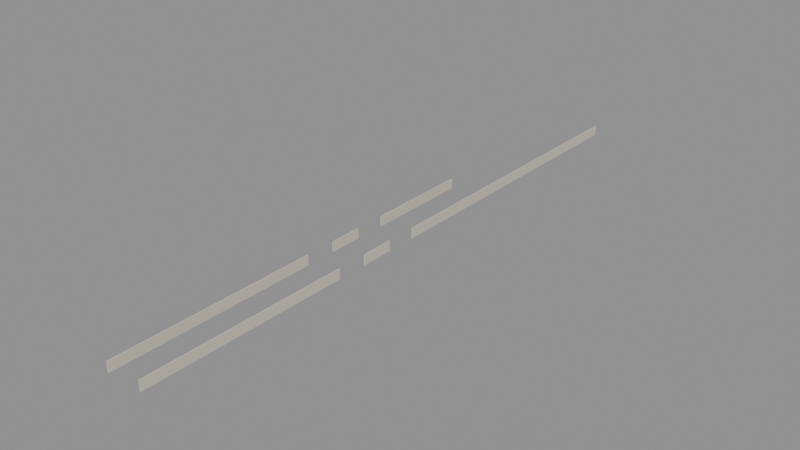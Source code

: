 # Source: D04FourthHomeEntryGuardSuccessors.blend  (saved by Blender 4.3.34; exported with 4.5.12 LTS)
import bpy
from mathutils import Matrix  # noqa: F401  (used for matrix-valued properties, if any)

bpy.ops.wm.read_factory_settings(use_empty=True)
scene = bpy.context.scene
scene.name = 'Scene'

# ---- images (referenced by path relative to the original .blend; pixels are not part of the script)
import os
ASSET_DIR = os.environ.get("B2B_ASSET_DIR", "")  # directory of the original .blend (textures are referenced by path, not embedded)
HERE = os.path.dirname(os.path.abspath(__file__))  # packed textures are extracted next to this script under _unpacked/

def load_image(name, relpath, width, height, colorspace="sRGB"):
    """Load a texture the original file referenced (path relative to the .blend, or extracted next to this script)."""
    p = next((c for c in (os.path.join(HERE, relpath), os.path.join(ASSET_DIR, relpath)) if relpath and os.path.exists(c)), "")
    if p:
        img = bpy.data.images.load(p, check_existing=True)
        img.name = name
    else:  # same state as the original file: an image datablock whose file is absent (Cycles renders it pink)
        img = bpy.data.images.new(name, width, height)
        img.source = "FILE"
        img.filepath = "//" + (relpath or name)
    img.colorspace_settings.name = colorspace
    return img
img_ast_lib_011_ivory_enamel_png = load_image('AST-LIB-011_ivory_enamel.png', '_unpacked/AST-LIB-011_ivory_enamel.6871abcc.png', 256, 256, 'sRGB')

# ---- materials (node trees are filled in below, after node groups)
mat_d04homes_ivory_enamel = bpy.data.materials.new('D04Homes_ivory_enamel')
mat_d04homes_ivory_enamel.diffuse_color = (0.78, 0.73, 0.63, 1.0)

# ---- material node trees
mat_d04homes_ivory_enamel.use_nodes = True; mat_d04homes_ivory_enamel.node_tree.nodes.clear()
_N = mat_d04homes_ivory_enamel.node_tree.nodes; _L = mat_d04homes_ivory_enamel.node_tree.links
n0 = _N.new('ShaderNodeBsdfPrincipled'); n0.name = 'Principled BSDF'; n0.location = (10, 300)
n0.inputs[2].default_value = 0.7
n1 = _N.new('ShaderNodeOutputMaterial'); n1.name = 'Material Output'; n1.location = (300, 300)
n2 = _N.new('ShaderNodeTexImage'); n2.name = 'Image Texture'; n2.location = (0, 0)
n2.image = img_ast_lib_011_ivory_enamel_png
n2.interpolation = 'Closest'
_L.new(n0.outputs[0], n1.inputs[0])
_L.new(n2.outputs[0], n0.inputs[0])
n1.is_active_output = True

# ---- meshes
me_d04h4_d04nr_westguard_1_successor_0 = bpy.data.meshes.new('D04H4_D04NR_WestGuard_1_Successor_0')
me_d04h4_d04nr_westguard_1_successor_0.from_pydata([(-46.17, 342.0, 16.5), (-46.05, 342.0, 16.5), (-46.05, 342.0, 17.66), (-46.17, 342.0, 17.66), (-46.17, 329.8, 16.5), (-46.05, 329.8, 16.5), (-46.05, 329.8, 17.66), (-46.17, 329.8, 17.66)], [], [(0, 3, 2, 1), (4, 5, 6, 7), (0, 1, 5, 4), (1, 2, 6, 5), (2, 3, 7, 6), (3, 0, 4, 7)])
_uv = me_d04h4_d04nr_westguard_1_successor_0.uv_layers.new(name='MetreScaled')
_uv.uv.foreach_set('vector', [46.17, 16.5, 46.17, 17.66, 46.05, 17.66, 46.05, 16.5, -46.17, 16.5, -46.05, 16.5, -46.05, 17.66, -46.17, 17.66, -46.17, -342.0, -46.05, -342.0, -46.05, -329.8, -46.17, -329.8, 342.0, 16.5, 342.0, 17.66, 329.8, 17.66, 329.8, 16.5, -46.05, 342.0, -46.17, 342.0, -46.17, 329.8, -46.05, 329.8, -342.0, 17.66, -342.0, 16.5, -329.8, 16.5, -329.8, 17.66])
me_d04h4_d04nr_westguard_1_successor_0.materials.append(mat_d04homes_ivory_enamel)
me_d04h4_d04nr_westguard_1_successor_0.update()
me_d04h4_d04nr_westguard_1_successor_1 = bpy.data.meshes.new('D04H4_D04NR_WestGuard_1_Successor_1')
me_d04h4_d04nr_westguard_1_successor_1.from_pydata([(-46.17, 326.2, 16.5), (-46.05, 326.2, 16.5), (-46.05, 326.2, 17.66), (-46.17, 326.2, 17.66), (-46.17, 322.4, 16.5), (-46.05, 322.4, 16.5), (-46.05, 322.4, 17.66), (-46.17, 322.4, 17.66)], [], [(0, 3, 2, 1), (4, 5, 6, 7), (0, 1, 5, 4), (1, 2, 6, 5), (2, 3, 7, 6), (3, 0, 4, 7)])
_uv = me_d04h4_d04nr_westguard_1_successor_1.uv_layers.new(name='MetreScaled')
_uv.uv.foreach_set('vector', [46.17, 16.5, 46.17, 17.66, 46.05, 17.66, 46.05, 16.5, -46.17, 16.5, -46.05, 16.5, -46.05, 17.66, -46.17, 17.66, -46.17, -326.2, -46.05, -326.2, -46.05, -322.4, -46.17, -322.4, 326.2, 16.5, 326.2, 17.66, 322.4, 17.66, 322.4, 16.5, -46.05, 326.2, -46.17, 326.2, -46.17, 322.4, -46.05, 322.4, -326.2, 17.66, -326.2, 16.5, -322.4, 16.5, -322.4, 17.66])
me_d04h4_d04nr_westguard_1_successor_1.materials.append(mat_d04homes_ivory_enamel)
me_d04h4_d04nr_westguard_1_successor_1.update()
me_d04h4_d04nr_westguard_1_successor_2 = bpy.data.meshes.new('D04H4_D04NR_WestGuard_1_Successor_2')
me_d04h4_d04nr_westguard_1_successor_2.from_pydata([(-46.17, 318.8, 16.5), (-46.05, 318.8, 16.5), (-46.05, 318.8, 17.66), (-46.17, 318.8, 17.66), (-46.17, 294.8, 16.5), (-46.05, 294.8, 16.5), (-46.05, 294.8, 17.66), (-46.17, 294.8, 17.66)], [], [(0, 3, 2, 1), (4, 5, 6, 7), (0, 1, 5, 4), (1, 2, 6, 5), (2, 3, 7, 6), (3, 0, 4, 7)])
_uv = me_d04h4_d04nr_westguard_1_successor_2.uv_layers.new(name='MetreScaled')
_uv.uv.foreach_set('vector', [46.17, 16.5, 46.17, 17.66, 46.05, 17.66, 46.05, 16.5, -46.17, 16.5, -46.05, 16.5, -46.05, 17.66, -46.17, 17.66, -46.17, -318.8, -46.05, -318.8, -46.05, -294.8, -46.17, -294.8, 318.8, 16.5, 318.8, 17.66, 294.8, 17.66, 294.8, 16.5, -46.05, 318.8, -46.17, 318.8, -46.17, 294.8, -46.05, 294.8, -318.8, 17.66, -318.8, 16.5, -294.8, 16.5, -294.8, 17.66])
me_d04h4_d04nr_westguard_1_successor_2.materials.append(mat_d04homes_ivory_enamel)
me_d04h4_d04nr_westguard_1_successor_2.update()
me_d04h4_d04nr_eastguard_0_successor_0 = bpy.data.meshes.new('D04H4_D04NR_EastGuard_0_Successor_0')
me_d04h4_d04nr_eastguard_0_successor_0.from_pydata([(-41.95, 366.0, 16.5), (-41.83, 366.0, 16.5), (-41.83, 366.0, 17.66), (-41.95, 366.0, 17.66), (-41.95, 329.8, 16.5), (-41.83, 329.8, 16.5), (-41.83, 329.8, 17.66), (-41.95, 329.8, 17.66)], [], [(0, 3, 2, 1), (4, 5, 6, 7), (0, 1, 5, 4), (1, 2, 6, 5), (2, 3, 7, 6), (3, 0, 4, 7)])
_uv = me_d04h4_d04nr_eastguard_0_successor_0.uv_layers.new(name='MetreScaled')
_uv.uv.foreach_set('vector', [41.95, 16.5, 41.95, 17.66, 41.83, 17.66, 41.83, 16.5, -41.95, 16.5, -41.83, 16.5, -41.83, 17.66, -41.95, 17.66, -41.95, -366.0, -41.83, -366.0, -41.83, -329.8, -41.95, -329.8, 366.0, 16.5, 366.0, 17.66, 329.8, 17.66, 329.8, 16.5, -41.83, 366.0, -41.95, 366.0, -41.95, 329.8, -41.83, 329.8, -366.0, 17.66, -366.0, 16.5, -329.8, 16.5, -329.8, 17.66])
me_d04h4_d04nr_eastguard_0_successor_0.materials.append(mat_d04homes_ivory_enamel)
me_d04h4_d04nr_eastguard_0_successor_0.update()
me_d04h4_d04nr_eastguard_0_successor_1 = bpy.data.meshes.new('D04H4_D04NR_EastGuard_0_Successor_1')
me_d04h4_d04nr_eastguard_0_successor_1.from_pydata([(-41.95, 326.2, 16.5), (-41.83, 326.2, 16.5), (-41.83, 326.2, 17.66), (-41.95, 326.2, 17.66), (-41.95, 322.4, 16.5), (-41.83, 322.4, 16.5), (-41.83, 322.4, 17.66), (-41.95, 322.4, 17.66)], [], [(0, 3, 2, 1), (4, 5, 6, 7), (0, 1, 5, 4), (1, 2, 6, 5), (2, 3, 7, 6), (3, 0, 4, 7)])
_uv = me_d04h4_d04nr_eastguard_0_successor_1.uv_layers.new(name='MetreScaled')
_uv.uv.foreach_set('vector', [41.95, 16.5, 41.95, 17.66, 41.83, 17.66, 41.83, 16.5, -41.95, 16.5, -41.83, 16.5, -41.83, 17.66, -41.95, 17.66, -41.95, -326.2, -41.83, -326.2, -41.83, -322.4, -41.95, -322.4, 326.2, 16.5, 326.2, 17.66, 322.4, 17.66, 322.4, 16.5, -41.83, 326.2, -41.95, 326.2, -41.95, 322.4, -41.83, 322.4, -326.2, 17.66, -326.2, 16.5, -322.4, 16.5, -322.4, 17.66])
me_d04h4_d04nr_eastguard_0_successor_1.materials.append(mat_d04homes_ivory_enamel)
me_d04h4_d04nr_eastguard_0_successor_1.update()
me_d04h4_d04nr_eastguard_0_successor_2 = bpy.data.meshes.new('D04H4_D04NR_EastGuard_0_Successor_2')
me_d04h4_d04nr_eastguard_0_successor_2.from_pydata([(-41.95, 318.8, 16.5), (-41.83, 318.8, 16.5), (-41.83, 318.8, 17.66), (-41.95, 318.8, 17.66), (-41.95, 294.8, 16.5), (-41.83, 294.8, 16.5), (-41.83, 294.8, 17.66), (-41.95, 294.8, 17.66)], [], [(0, 3, 2, 1), (4, 5, 6, 7), (0, 1, 5, 4), (1, 2, 6, 5), (2, 3, 7, 6), (3, 0, 4, 7)])
_uv = me_d04h4_d04nr_eastguard_0_successor_2.uv_layers.new(name='MetreScaled')
_uv.uv.foreach_set('vector', [41.95, 16.5, 41.95, 17.66, 41.83, 17.66, 41.83, 16.5, -41.95, 16.5, -41.83, 16.5, -41.83, 17.66, -41.95, 17.66, -41.95, -318.8, -41.83, -318.8, -41.83, -294.8, -41.95, -294.8, 318.8, 16.5, 318.8, 17.66, 294.8, 17.66, 294.8, 16.5, -41.83, 318.8, -41.95, 318.8, -41.95, 294.8, -41.83, 294.8, -318.8, 17.66, -318.8, 16.5, -294.8, 16.5, -294.8, 17.66])
me_d04h4_d04nr_eastguard_0_successor_2.materials.append(mat_d04homes_ivory_enamel)
me_d04h4_d04nr_eastguard_0_successor_2.update()

# ---- objects
ob_d04h4_d04nr_westguard_1_successor_0 = bpy.data.objects.new('D04H4_D04NR_WestGuard_1_Successor_0', me_d04h4_d04nr_westguard_1_successor_0)
ob_d04h4_d04nr_westguard_1_successor_1 = bpy.data.objects.new('D04H4_D04NR_WestGuard_1_Successor_1', me_d04h4_d04nr_westguard_1_successor_1)
ob_d04h4_d04nr_westguard_1_successor_2 = bpy.data.objects.new('D04H4_D04NR_WestGuard_1_Successor_2', me_d04h4_d04nr_westguard_1_successor_2)
ob_d04h4_d04nr_eastguard_0_successor_0 = bpy.data.objects.new('D04H4_D04NR_EastGuard_0_Successor_0', me_d04h4_d04nr_eastguard_0_successor_0)
ob_d04h4_d04nr_eastguard_0_successor_1 = bpy.data.objects.new('D04H4_D04NR_EastGuard_0_Successor_1', me_d04h4_d04nr_eastguard_0_successor_1)
ob_d04h4_d04nr_eastguard_0_successor_2 = bpy.data.objects.new('D04H4_D04NR_EastGuard_0_Successor_2', me_d04h4_d04nr_eastguard_0_successor_2)

# ---- transforms, parenting, visibility, modifiers, constraints
ob_d04h4_d04nr_westguard_1_successor_0.location = (0.0, 0.0, 0.0)
ob_d04h4_d04nr_westguard_1_successor_1.location = (0.0, 0.0, 0.0)
ob_d04h4_d04nr_westguard_1_successor_2.location = (0.0, 0.0, 0.0)
ob_d04h4_d04nr_eastguard_0_successor_0.location = (0.0, 0.0, 0.0)
ob_d04h4_d04nr_eastguard_0_successor_1.location = (0.0, 0.0, 0.0)
ob_d04h4_d04nr_eastguard_0_successor_2.location = (0.0, 0.0, 0.0)

# ---- collection membership
scene.collection.objects.link(ob_d04h4_d04nr_westguard_1_successor_0)
scene.collection.objects.link(ob_d04h4_d04nr_westguard_1_successor_1)
scene.collection.objects.link(ob_d04h4_d04nr_westguard_1_successor_2)
scene.collection.objects.link(ob_d04h4_d04nr_eastguard_0_successor_0)
scene.collection.objects.link(ob_d04h4_d04nr_eastguard_0_successor_1)
scene.collection.objects.link(ob_d04h4_d04nr_eastguard_0_successor_2)

# ---- scene / render settings (as saved in the file)
scene.frame_start = 1; scene.frame_end = 250; scene.frame_set(1)
scene.render.engine = 'BLENDER_EEVEE_NEXT'
bpy.context.view_layer.update()

# ---- added for rendering (the .blend has no active camera and no usable light): camera, sun + grey world if the file has none
cam_auto = bpy.data.cameras.new('AutoCamera')
cam_auto.lens = 50.0
cam_auto.sensor_width = 36.0
cam_auto.clip_end = 1158.42
ob_auto_camera = bpy.data.objects.new('AutoCamera', cam_auto)
scene.collection.objects.link(ob_auto_camera)
ob_auto_camera.location = (22.007, 251.192, 69.8856)
ob_auto_camera.rotation_euler = (1.09748, -7.21219e-08, 0.694738)
scene.camera = ob_auto_camera
light_auto_sun = bpy.data.lights.new('AutoSun', 'SUN')
light_auto_sun.energy = 3.0
light_auto_sun.angle = 0.0523599
ob_auto_sun = bpy.data.objects.new('AutoSun', light_auto_sun)
scene.collection.objects.link(ob_auto_sun)
ob_auto_sun.rotation_euler = (0.872665, 0.174533, 0.523599)
if scene.world is None:
    world_auto = bpy.data.worlds.new('AutoWorld')
    world_auto.color = (0.3, 0.3, 0.3)
    scene.world = world_auto
bpy.context.view_layer.update()
